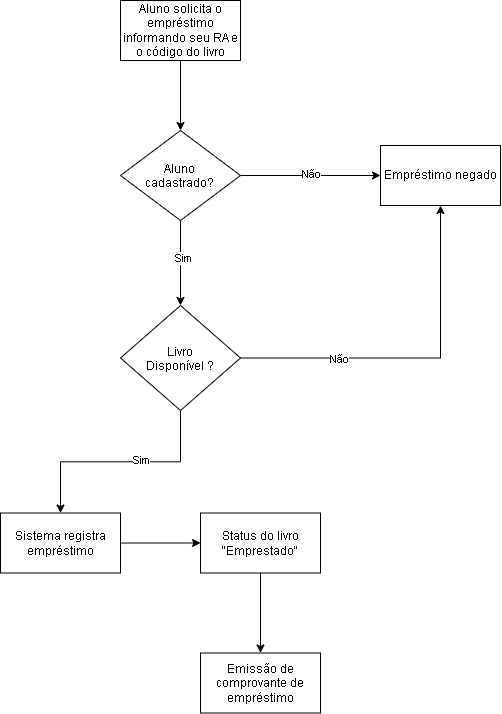

The diagram above was exported from draw.io. Its source (the exported page's mxGraphModel, read from the mxfile embedded in the PNG):
<mxGraphModel dx="1369" dy="803" grid="1" gridSize="10" guides="1" tooltips="1" connect="1" arrows="1" fold="1" page="1" pageScale="1" pageWidth="827" pageHeight="1169" math="0" shadow="0">
  <root>
    <mxCell id="0" />
    <mxCell id="1" parent="0" />
    <mxCell id="xzPmAzZWFd4V13shuMZ6-5" edge="1" parent="1" source="xzPmAzZWFd4V13shuMZ6-1" style="edgeStyle=orthogonalEdgeStyle;rounded=0;orthogonalLoop=1;jettySize=auto;html=1;" target="xzPmAzZWFd4V13shuMZ6-4" value="">
      <mxGeometry relative="1" as="geometry" />
    </mxCell>
    <mxCell id="xzPmAzZWFd4V13shuMZ6-1" parent="1" style="rounded=0;whiteSpace=wrap;html=1;" value="Aluno solicita o empréstimo informando seu RA e o código do livro" vertex="1">
      <mxGeometry height="60" width="120" x="330" y="410" as="geometry" />
    </mxCell>
    <mxCell id="xzPmAzZWFd4V13shuMZ6-7" edge="1" parent="1" source="xzPmAzZWFd4V13shuMZ6-4" style="edgeStyle=orthogonalEdgeStyle;rounded=0;orthogonalLoop=1;jettySize=auto;html=1;" target="xzPmAzZWFd4V13shuMZ6-6" value="">
      <mxGeometry relative="1" as="geometry" />
    </mxCell>
    <mxCell id="xzPmAzZWFd4V13shuMZ6-8" connectable="0" parent="xzPmAzZWFd4V13shuMZ6-7" style="edgeLabel;html=1;align=center;verticalAlign=middle;resizable=0;points=[];" value="Não" vertex="1">
      <mxGeometry relative="1" y="2" as="geometry">
        <mxPoint as="offset" />
      </mxGeometry>
    </mxCell>
    <mxCell id="xzPmAzZWFd4V13shuMZ6-10" edge="1" parent="1" source="xzPmAzZWFd4V13shuMZ6-4" style="edgeStyle=orthogonalEdgeStyle;rounded=0;orthogonalLoop=1;jettySize=auto;html=1;" target="xzPmAzZWFd4V13shuMZ6-9" value="">
      <mxGeometry relative="1" as="geometry" />
    </mxCell>
    <mxCell id="xzPmAzZWFd4V13shuMZ6-13" connectable="0" parent="xzPmAzZWFd4V13shuMZ6-10" style="edgeLabel;html=1;align=center;verticalAlign=middle;resizable=0;points=[];" value="Sim" vertex="1">
      <mxGeometry relative="1" x="-0.1294" y="2" as="geometry">
        <mxPoint as="offset" />
      </mxGeometry>
    </mxCell>
    <mxCell id="xzPmAzZWFd4V13shuMZ6-4" parent="1" style="rhombus;whiteSpace=wrap;html=1;shapeInside=1;rounded=0;" value="Aluno cadastrado?" vertex="1">
      <mxGeometry height="90" width="120" x="330" y="540" as="geometry" />
    </mxCell>
    <mxCell id="xzPmAzZWFd4V13shuMZ6-6" parent="1" style="whiteSpace=wrap;html=1;rounded=0;" value="Empréstimo negado" vertex="1">
      <mxGeometry height="60" width="120" x="590" y="555" as="geometry" />
    </mxCell>
    <mxCell id="xzPmAzZWFd4V13shuMZ6-11" edge="1" parent="1" source="xzPmAzZWFd4V13shuMZ6-9" style="edgeStyle=orthogonalEdgeStyle;rounded=0;orthogonalLoop=1;jettySize=auto;html=1;exitX=1;exitY=0.5;exitDx=0;exitDy=0;entryX=0.5;entryY=1;entryDx=0;entryDy=0;" target="xzPmAzZWFd4V13shuMZ6-6">
      <mxGeometry relative="1" as="geometry" />
    </mxCell>
    <mxCell id="xzPmAzZWFd4V13shuMZ6-12" connectable="0" parent="xzPmAzZWFd4V13shuMZ6-11" style="edgeLabel;html=1;align=center;verticalAlign=middle;resizable=0;points=[];" value="Não" vertex="1">
      <mxGeometry relative="1" x="-0.444" as="geometry">
        <mxPoint y="1" as="offset" />
      </mxGeometry>
    </mxCell>
    <mxCell id="xzPmAzZWFd4V13shuMZ6-15" edge="1" parent="1" source="xzPmAzZWFd4V13shuMZ6-9" style="edgeStyle=orthogonalEdgeStyle;rounded=0;orthogonalLoop=1;jettySize=auto;html=1;" target="xzPmAzZWFd4V13shuMZ6-14" value="">
      <mxGeometry relative="1" as="geometry" />
    </mxCell>
    <mxCell id="xzPmAzZWFd4V13shuMZ6-18" connectable="0" parent="xzPmAzZWFd4V13shuMZ6-15" style="edgeLabel;html=1;align=center;verticalAlign=middle;resizable=0;points=[];" value="Sim" vertex="1">
      <mxGeometry relative="1" x="-0.1805" y="-2" as="geometry">
        <mxPoint as="offset" />
      </mxGeometry>
    </mxCell>
    <mxCell id="xzPmAzZWFd4V13shuMZ6-9" parent="1" style="rhombus;whiteSpace=wrap;html=1;shapeInside=1;rounded=0;" value="Livro Disponível ?" vertex="1">
      <mxGeometry height="105" width="120" x="330" y="715" as="geometry" />
    </mxCell>
    <mxCell id="xzPmAzZWFd4V13shuMZ6-20" edge="1" parent="1" source="xzPmAzZWFd4V13shuMZ6-14" style="edgeStyle=orthogonalEdgeStyle;rounded=0;orthogonalLoop=1;jettySize=auto;html=1;" target="xzPmAzZWFd4V13shuMZ6-19" value="">
      <mxGeometry relative="1" as="geometry" />
    </mxCell>
    <mxCell id="xzPmAzZWFd4V13shuMZ6-14" parent="1" style="whiteSpace=wrap;html=1;rounded=0;" value="Sistema registra empréstimo" vertex="1">
      <mxGeometry height="60" width="120" x="210" y="922.5" as="geometry" />
    </mxCell>
    <mxCell id="xzPmAzZWFd4V13shuMZ6-22" edge="1" parent="1" source="xzPmAzZWFd4V13shuMZ6-19" style="edgeStyle=orthogonalEdgeStyle;rounded=0;orthogonalLoop=1;jettySize=auto;html=1;" target="xzPmAzZWFd4V13shuMZ6-21" value="">
      <mxGeometry relative="1" as="geometry" />
    </mxCell>
    <mxCell id="xzPmAzZWFd4V13shuMZ6-19" parent="1" style="whiteSpace=wrap;html=1;rounded=0;" value="Status do livro &quot;Emprestado&quot;" vertex="1">
      <mxGeometry height="60" width="120" x="410" y="922.5" as="geometry" />
    </mxCell>
    <mxCell id="xzPmAzZWFd4V13shuMZ6-21" parent="1" style="whiteSpace=wrap;html=1;rounded=0;" value="Emissão de comprovante de empréstimo" vertex="1">
      <mxGeometry height="60" width="120" x="410" y="1062.5" as="geometry" />
    </mxCell>
  </root>
</mxGraphModel>